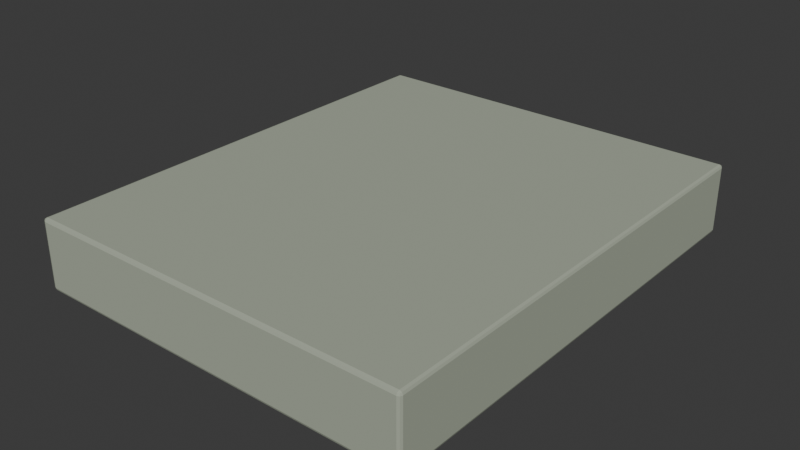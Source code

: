 # Source: stone_tread.blend  (saved by Blender 5.1.30; exported with 4.5.12 LTS)
import bpy
from mathutils import Matrix  # noqa: F401  (used for matrix-valued properties, if any)

bpy.ops.wm.read_factory_settings(use_empty=True)
scene = bpy.context.scene
scene.name = 'Scene'

# ---- collections
col_collection = bpy.data.collections.new('Collection'); scene.collection.children.link(col_collection)

# ---- materials (node trees are filled in below, after node groups)
mat_stone = bpy.data.materials.new('stone')
mat_stone.diffuse_color = (0.39, 0.43, 0.34, 1.0)

# ---- material node trees
mat_stone.use_nodes = True; mat_stone.node_tree.nodes.clear()
_N = mat_stone.node_tree.nodes; _L = mat_stone.node_tree.links
n0 = _N.new('ShaderNodeBsdfPrincipled'); n0.name = 'Principled BSDF'; n0.location = (-200, 100)
n0.inputs[0].default_value = (0.39, 0.43, 0.34, 1.0)
n0.inputs[2].default_value = 0.88
n1 = _N.new('ShaderNodeOutputMaterial'); n1.name = 'Material Output'; n1.location = (200, 100)
_L.new(n0.outputs[0], n1.inputs[0])
n1.is_active_output = True

# ---- world
world_world = bpy.data.worlds.new('World'); scene.world = world_world
world_world.use_nodes = True; world_world.node_tree.nodes.clear()
_N = world_world.node_tree.nodes; _L = world_world.node_tree.links
n0 = _N.new('ShaderNodeOutputWorld'); n0.name = 'World Output'; n0.location = (200, 100)
n1 = _N.new('ShaderNodeBackground'); n1.name = 'Background'; n1.location = (-200, 100)
n1.inputs[0].default_value = (0.05088, 0.05088, 0.05088, 1.0)
_L.new(n1.outputs[0], n0.inputs[0])
n0.is_active_output = True
world_world.color = (0.05088, 0.05088, 0.05088)
world_world.sun_shadow_jitter_overblur = 0.0

# ---- meshes
me_cube_021 = bpy.data.meshes.new('Cube.021')
me_cube_021.from_pydata([(-0.492, -0.592, -0.09), (-0.492, -0.6, -0.082), (-0.5, -0.592, -0.082), (-0.492, -0.5977, -0.08766), (-0.4966, -0.5966, -0.08662), (-0.4977, -0.5977, -0.082), (-0.4977, -0.592, -0.08766), (-0.492, -0.6, 0.082), (-0.492, -0.592, 0.09), (-0.5, -0.592, 0.082), (-0.492, -0.5977, 0.08766), (-0.4966, -0.5966, 0.08662), (-0.4977, -0.592, 0.08766), (-0.4977, -0.5977, 0.082), (-0.492, 0.592, -0.09), (-0.5, 0.592, -0.082), (-0.492, 0.6, -0.082), (-0.4977, 0.592, -0.08766), (-0.4966, 0.5966, -0.08662), (-0.4977, 0.5977, -0.082), (-0.492, 0.5977, -0.08766), (-0.492, 0.592, 0.09), (-0.492, 0.6, 0.082), (-0.5, 0.592, 0.082), (-0.492, 0.5977, 0.08766), (-0.4966, 0.5966, 0.08662), (-0.4977, 0.5977, 0.082), (-0.4977, 0.592, 0.08766), (0.492, -0.592, -0.09), (0.5, -0.592, -0.082), (0.492, -0.6, -0.082), (0.4977, -0.592, -0.08766), (0.4966, -0.5966, -0.08662), (0.4977, -0.5977, -0.082), (0.492, -0.5977, -0.08766), (0.492, -0.592, 0.09), (0.492, -0.6, 0.082), (0.5, -0.592, 0.082), (0.492, -0.5977, 0.08766), (0.4966, -0.5966, 0.08662), (0.4977, -0.5977, 0.082), (0.4977, -0.592, 0.08766), (0.492, 0.592, -0.09), (0.492, 0.6, -0.082), (0.5, 0.592, -0.082), (0.492, 0.5977, -0.08766), (0.4966, 0.5966, -0.08662), (0.4977, 0.5977, -0.082), (0.4977, 0.592, -0.08766), (0.492, 0.592, 0.09), (0.5, 0.592, 0.082), (0.492, 0.6, 0.082), (0.4977, 0.592, 0.08766), (0.4966, 0.5966, 0.08662), (0.4977, 0.5977, 0.082), (0.492, 0.5977, 0.08766)], [], [(0, 3, 4, 6), (1, 5, 4, 3), (2, 6, 4, 5), (7, 10, 11, 13), (8, 12, 11, 10), (9, 13, 11, 12), (14, 17, 18, 20), (15, 19, 18, 17), (16, 20, 18, 19), (21, 24, 25, 27), (22, 26, 25, 24), (23, 27, 25, 26), (28, 31, 32, 34), (29, 33, 32, 31), (30, 34, 32, 33), (35, 38, 39, 41), (36, 40, 39, 38), (37, 41, 39, 40), (42, 45, 46, 48), (43, 47, 46, 45), (44, 48, 46, 47), (49, 52, 53, 55), (50, 54, 53, 52), (51, 55, 53, 54), (14, 0, 6, 17), (17, 6, 2, 15), (1, 7, 13, 5), (5, 13, 9, 2), (8, 21, 27, 12), (12, 27, 23, 9), (22, 16, 19, 26), (26, 19, 15, 23), (42, 14, 20, 45), (45, 20, 16, 43), (21, 49, 55, 24), (24, 55, 51, 22), (50, 44, 47, 54), (54, 47, 43, 51), (28, 42, 48, 31), (31, 48, 44, 29), (49, 35, 41, 52), (52, 41, 37, 50), (36, 30, 33, 40), (40, 33, 29, 37), (0, 28, 34, 3), (3, 34, 30, 1), (35, 8, 10, 38), (38, 10, 7, 36), (14, 42, 28, 0), (2, 9, 23, 15), (30, 36, 7, 1), (49, 21, 8, 35), (16, 22, 51, 43), (44, 50, 37, 29)])
_uv = me_cube_021.uv_layers.new(name='UVMap')
_uv.uv.foreach_set('vector', [0.4112, 0.007158, 0.4112, 0.004835, 0.4131, 0.005261, 0.4135, 0.007158, 0.0745, 0.5078, 0.0745, 0.5053, 0.07639, 0.5056, 0.07682, 0.5076, 0.9112, 0.4933, 0.9135, 0.4933, 0.9131, 0.4952, 0.9112, 0.4956, 0.007158, 0.5078, 0.004835, 0.5076, 0.005262, 0.5056, 0.007158, 0.5053, 0.4255, 0.007158, 0.4232, 0.007158, 0.4236, 0.005261, 0.4255, 0.004835, 0.8438, 0.4933, 0.8438, 0.4956, 0.842, 0.4952, 0.8415, 0.4933, 0.4112, 0.4933, 0.4135, 0.4933, 0.4131, 0.4952, 0.4112, 0.4956, 0.9112, 0.007158, 0.9112, 0.004835, 0.9131, 0.005261, 0.9135, 0.007158, 0.1562, 0.905, 0.1585, 0.9048, 0.158, 0.9066, 0.1562, 0.9071, 0.4255, 0.4933, 0.4255, 0.4956, 0.4236, 0.4952, 0.4232, 0.4933, 0.08881, 0.905, 0.08881, 0.9071, 0.08692, 0.9066, 0.08649, 0.9048, 0.8438, 0.007158, 0.8415, 0.007158, 0.842, 0.005261, 0.8438, 0.004835, 0.007158, 0.007158, 0.004835, 0.007158, 0.005261, 0.005261, 0.007158, 0.004835, 0.9928, 0.007158, 0.9928, 0.004835, 0.9947, 0.005261, 0.9952, 0.007158, 0.0745, 0.905, 0.07682, 0.9048, 0.07639, 0.9066, 0.0745, 0.9071, 0.8295, 0.007158, 0.8295, 0.004835, 0.8314, 0.005261, 0.8319, 0.007158, 0.007158, 0.905, 0.007158, 0.9071, 0.005261, 0.9066, 0.004835, 0.9048, 0.9255, 0.007158, 0.9232, 0.007158, 0.9236, 0.005261, 0.9255, 0.004835, 0.007158, 0.4933, 0.007158, 0.4956, 0.005261, 0.4952, 0.004835, 0.4933, 0.1562, 0.5078, 0.1562, 0.5053, 0.158, 0.5056, 0.1585, 0.5076, 0.9928, 0.4933, 0.9952, 0.4933, 0.9947, 0.4952, 0.9928, 0.4956, 0.8295, 0.4933, 0.8319, 0.4933, 0.8314, 0.4952, 0.8295, 0.4956, 0.9255, 0.4933, 0.9255, 0.4956, 0.9236, 0.4952, 0.9232, 0.4933, 0.08881, 0.5078, 0.08649, 0.5076, 0.08692, 0.5056, 0.08881, 0.5053, 0.4112, 0.4933, 0.4112, 0.007158, 0.4135, 0.007158, 0.4135, 0.4933, 0.9135, 0.007158, 0.9135, 0.4933, 0.9112, 0.4933, 0.9112, 0.007158, 0.0745, 0.5078, 0.007158, 0.5078, 0.007158, 0.5053, 0.0745, 0.5053, 0.9112, 0.4956, 0.8438, 0.4956, 0.8438, 0.4933, 0.9112, 0.4933, 0.4255, 0.007158, 0.4255, 0.4933, 0.4232, 0.4933, 0.4232, 0.007158, 0.8415, 0.4933, 0.8415, 0.007158, 0.8438, 0.007158, 0.8438, 0.4933, 0.08881, 0.905, 0.1562, 0.905, 0.1562, 0.9071, 0.08881, 0.9071, 0.8438, 0.004835, 0.9112, 0.004835, 0.9112, 0.007158, 0.8438, 0.007158, 0.007158, 0.4933, 0.4112, 0.4933, 0.4112, 0.4956, 0.007158, 0.4956, 0.1585, 0.5076, 0.1585, 0.9048, 0.1562, 0.905, 0.1562, 0.5078, 0.4255, 0.4933, 0.8295, 0.4933, 0.8295, 0.4956, 0.4255, 0.4956, 0.08649, 0.9048, 0.08649, 0.5076, 0.08881, 0.5078, 0.08881, 0.905, 0.9255, 0.4933, 0.9928, 0.4933, 0.9928, 0.4956, 0.9255, 0.4956, 0.08881, 0.5053, 0.1562, 0.5053, 0.1562, 0.5078, 0.08881, 0.5078, 0.007158, 0.007158, 0.007158, 0.4933, 0.004835, 0.4933, 0.004835, 0.007158, 0.9952, 0.007158, 0.9952, 0.4933, 0.9928, 0.4933, 0.9928, 0.007158, 0.8295, 0.4933, 0.8295, 0.007158, 0.8319, 0.007158, 0.8319, 0.4933, 0.9232, 0.4933, 0.9232, 0.007158, 0.9255, 0.007158, 0.9255, 0.4933, 0.007158, 0.905, 0.0745, 0.905, 0.0745, 0.9071, 0.007158, 0.9071, 0.9255, 0.004835, 0.9928, 0.004835, 0.9928, 0.007158, 0.9255, 0.007158, 0.4112, 0.007158, 0.007158, 0.007158, 0.007158, 0.004835, 0.4112, 0.004835, 0.07682, 0.5076, 0.07682, 0.9048, 0.0745, 0.905, 0.0745, 0.5078, 0.8295, 0.007158, 0.4255, 0.007158, 0.4255, 0.004835, 0.8295, 0.004835, 0.004835, 0.9048, 0.004835, 0.5076, 0.007158, 0.5078, 0.007158, 0.905, 0.4112, 0.4933, 0.007158, 0.4933, 0.007158, 0.007158, 0.4112, 0.007158, 0.9112, 0.4933, 0.8438, 0.4933, 0.8438, 0.007158, 0.9112, 0.007158, 0.0745, 0.905, 0.007158, 0.905, 0.007158, 0.5078, 0.0745, 0.5078, 0.8295, 0.4933, 0.4255, 0.4933, 0.4255, 0.007158, 0.8295, 0.007158, 0.1562, 0.905, 0.08881, 0.905, 0.08881, 0.5078, 0.1562, 0.5078, 0.9928, 0.4933, 0.9255, 0.4933, 0.9255, 0.007158, 0.9928, 0.007158])
_ca = me_cube_021.color_attributes.new('wind_mask', 'FLOAT_COLOR', 'POINT')
_ca.data.foreach_set('color', [0.0, 0.0, 0.0, 1.0, 0.0, 0.0, 0.0, 1.0, 0.0, 0.0, 0.0, 1.0, 0.0, 0.0, 0.0, 1.0, 0.0, 0.0, 0.0, 1.0, 0.0, 0.0, 0.0, 1.0, 0.0, 0.0, 0.0, 1.0, 0.0, 0.0, 0.0, 1.0, 0.0, 0.0, 0.0, 1.0, 0.0, 0.0, 0.0, 1.0, 0.0, 0.0, 0.0, 1.0, 0.0, 0.0, 0.0, 1.0, 0.0, 0.0, 0.0, 1.0, 0.0, 0.0, 0.0, 1.0, 0.0, 0.0, 0.0, 1.0, 0.0, 0.0, 0.0, 1.0, 0.0, 0.0, 0.0, 1.0, 0.0, 0.0, 0.0, 1.0, 0.0, 0.0, 0.0, 1.0, 0.0, 0.0, 0.0, 1.0, 0.0, 0.0, 0.0, 1.0, 0.0, 0.0, 0.0, 1.0, 0.0, 0.0, 0.0, 1.0, 0.0, 0.0, 0.0, 1.0, 0.0, 0.0, 0.0, 1.0, 0.0, 0.0, 0.0, 1.0, 0.0, 0.0, 0.0, 1.0, 0.0, 0.0, 0.0, 1.0, 0.0, 0.0, 0.0, 1.0, 0.0, 0.0, 0.0, 1.0, 0.0, 0.0, 0.0, 1.0, 0.0, 0.0, 0.0, 1.0, 0.0, 0.0, 0.0, 1.0, 0.0, 0.0, 0.0, 1.0, 0.0, 0.0, 0.0, 1.0, 0.0, 0.0, 0.0, 1.0, 0.0, 0.0, 0.0, 1.0, 0.0, 0.0, 0.0, 1.0, 0.0, 0.0, 0.0, 1.0, 0.0, 0.0, 0.0, 1.0, 0.0, 0.0, 0.0, 1.0, 0.0, 0.0, 0.0, 1.0, 0.0, 0.0, 0.0, 1.0, 0.0, 0.0, 0.0, 1.0, 0.0, 0.0, 0.0, 1.0, 0.0, 0.0, 0.0, 1.0, 0.0, 0.0, 0.0, 1.0, 0.0, 0.0, 0.0, 1.0, 0.0, 0.0, 0.0, 1.0, 0.0, 0.0, 0.0, 1.0, 0.0, 0.0, 0.0, 1.0, 0.0, 0.0, 0.0, 1.0, 0.0, 0.0, 0.0, 1.0, 0.0, 0.0, 0.0, 1.0, 0.0, 0.0, 0.0, 1.0, 0.0, 0.0, 0.0, 1.0])
me_cube_021.materials.append(mat_stone)
me_cube_021.update()

# ---- objects
ob_stone_tread = bpy.data.objects.new('stone_tread', me_cube_021)
ob_socket_start = bpy.data.objects.new('socket_start', None)
ob_socket_end = bpy.data.objects.new('socket_end', None)
ob_socket_ground = bpy.data.objects.new('socket_ground', None)

# ---- transforms, parenting, visibility, modifiers, constraints
ob_stone_tread.location = (0.0, 0.0, 0.09)
ob_socket_start.location = (-0.5, 0.0, 0.0)
ob_socket_end.location = (0.5, 0.0, 0.0)
ob_socket_ground.location = (0.0, 0.0, 0.0)

# ---- collection membership
col_collection.objects.link(ob_stone_tread)
col_collection.objects.link(ob_socket_start)
col_collection.objects.link(ob_socket_end)
col_collection.objects.link(ob_socket_ground)

# ---- scene / render settings (as saved in the file)
scene.frame_start = 1; scene.frame_end = 250; scene.frame_set(1)
scene.render.engine = 'BLENDER_EEVEE_NEXT'
scene.render.bake_bias = 0.0
scene.render.bake_samples = 0
scene.cycles.sampling_pattern = 'TABULATED_SOBOL'
scene.eevee.use_volume_custom_range = False
bpy.context.view_layer.update()

# ---- added for rendering (the .blend has no active camera and no usable light): camera, sun
cam_auto = bpy.data.cameras.new('AutoCamera')
cam_auto.lens = 50.0
cam_auto.sensor_width = 36.0
cam_auto.clip_end = 1000.0
ob_auto_camera = bpy.data.objects.new('AutoCamera', cam_auto)
scene.collection.objects.link(ob_auto_camera)
ob_auto_camera.location = (1.45481, -1.74577, 1.25385)
ob_auto_camera.rotation_euler = (1.09748, -7.21219e-08, 0.694738)
scene.camera = ob_auto_camera
light_auto_sun = bpy.data.lights.new('AutoSun', 'SUN')
light_auto_sun.energy = 3.0
light_auto_sun.angle = 0.0523599
ob_auto_sun = bpy.data.objects.new('AutoSun', light_auto_sun)
scene.collection.objects.link(ob_auto_sun)
ob_auto_sun.rotation_euler = (0.872665, 0.174533, 0.523599)
bpy.context.view_layer.update()
